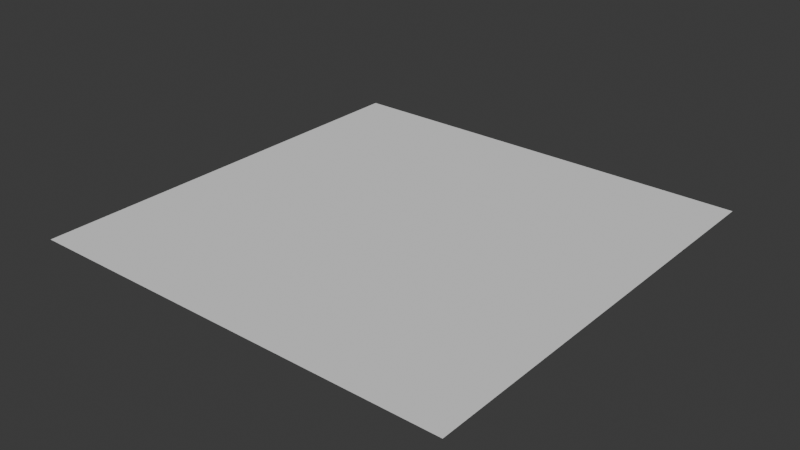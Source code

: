 # Source: foliage-flat.blend  (saved by Blender 4.3.34; exported with 4.5.12 LTS)
import bpy
from mathutils import Matrix  # noqa: F401  (used for matrix-valued properties, if any)

bpy.ops.wm.read_factory_settings(use_empty=True)
scene = bpy.context.scene
scene.name = 'Scene'

# ---- collections
col_collection = bpy.data.collections.new('Collection'); scene.collection.children.link(col_collection)

# ---- world
world_world = bpy.data.worlds.new('World'); scene.world = world_world
world_world.use_nodes = True; world_world.node_tree.nodes.clear()
_N = world_world.node_tree.nodes; _L = world_world.node_tree.links
n0 = _N.new('ShaderNodeOutputWorld'); n0.name = 'World Output'; n0.location = (300, 300)
n1 = _N.new('ShaderNodeBackground'); n1.name = 'Background'; n1.location = (10, 300)
n1.inputs[0].default_value = (0.05088, 0.05088, 0.05088, 1.0)
_L.new(n1.outputs[0], n0.inputs[0])
n0.is_active_output = True
world_world.color = (0.05088, 0.05088, 0.05088)
world_world.sun_shadow_jitter_overblur = 0.0

# ---- meshes
me_plane_001 = bpy.data.meshes.new('Plane.001')
me_plane_001.from_pydata([(-1.0, -1.0, 1.97), (1.0, -1.0, 1.97), (-1.0, 1.0, 1.97), (1.0, 1.0, 1.97)], [], [(0, 1, 3, 2)])
_uv = me_plane_001.uv_layers.new(name='UVMap')
_uv.uv.foreach_set('vector', [0.0, 0.0, 1.0, 0.0, 1.0, 1.0, 0.0, 1.0])
me_plane_001.update()

# ---- objects
ob_foliageflat = bpy.data.objects.new('FoliageFlat', me_plane_001)

# ---- transforms, parenting, visibility, modifiers, constraints
ob_foliageflat.location = (0.0, 0.0, 0.0)

# ---- collection membership
col_collection.objects.link(ob_foliageflat)

# ---- scene / render settings (as saved in the file)
scene.frame_start = 1; scene.frame_end = 250; scene.frame_set(1)
scene.render.engine = 'BLENDER_EEVEE_NEXT'
bpy.context.view_layer.update()

# ---- added for rendering (the .blend has no active camera and no usable light): camera, sun
cam_auto = bpy.data.cameras.new('AutoCamera')
cam_auto.lens = 50.0
cam_auto.sensor_width = 36.0
cam_auto.clip_end = 1000.0
ob_auto_camera = bpy.data.objects.new('AutoCamera', cam_auto)
scene.collection.objects.link(ob_auto_camera)
ob_auto_camera.location = (2.61693, -3.14032, 4.0636)
ob_auto_camera.rotation_euler = (1.09748, -7.21219e-08, 0.694738)
scene.camera = ob_auto_camera
light_auto_sun = bpy.data.lights.new('AutoSun', 'SUN')
light_auto_sun.energy = 3.0
light_auto_sun.angle = 0.0523599
ob_auto_sun = bpy.data.objects.new('AutoSun', light_auto_sun)
scene.collection.objects.link(ob_auto_sun)
ob_auto_sun.rotation_euler = (0.872665, 0.174533, 0.523599)
bpy.context.view_layer.update()
